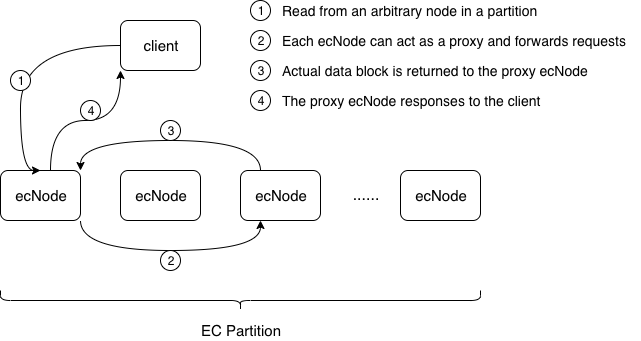

The diagram above was exported from draw.io. Its source (the exported page's mxGraphModel, read from the mxfile embedded in the PNG):
<mxGraphModel dx="815" dy="521" grid="1" gridSize="10" guides="1" tooltips="1" connect="1" arrows="1" fold="1" page="1" pageScale="1" pageWidth="1169" pageHeight="827" math="0" shadow="0">
  <root>
    <mxCell id="0" />
    <mxCell id="1" parent="0" />
    <mxCell id="VZlL58tMN_GmP7dRH0y9-16" style="edgeStyle=orthogonalEdgeStyle;curved=1;orthogonalLoop=1;jettySize=auto;html=1;entryX=0.25;entryY=1;entryDx=0;entryDy=0;exitX=1;exitY=1;exitDx=0;exitDy=0;" parent="1" source="VZlL58tMN_GmP7dRH0y9-1" target="VZlL58tMN_GmP7dRH0y9-3" edge="1">
      <mxGeometry relative="1" as="geometry">
        <Array as="points">
          <mxPoint x="200" y="270" />
          <mxPoint x="380" y="270" />
        </Array>
      </mxGeometry>
    </mxCell>
    <mxCell id="VZlL58tMN_GmP7dRH0y9-22" style="edgeStyle=orthogonalEdgeStyle;curved=1;orthogonalLoop=1;jettySize=auto;html=1;entryX=0;entryY=1;entryDx=0;entryDy=0;exitX=0.625;exitY=0;exitDx=0;exitDy=0;exitPerimeter=0;" parent="1" source="VZlL58tMN_GmP7dRH0y9-1" target="VZlL58tMN_GmP7dRH0y9-8" edge="1">
      <mxGeometry relative="1" as="geometry" />
    </mxCell>
    <mxCell id="VZlL58tMN_GmP7dRH0y9-1" value="&lt;font style=&quot;font-size: 15px&quot;&gt;ecNode&lt;/font&gt;" style="rounded=1;whiteSpace=wrap;html=1;" parent="1" vertex="1">
      <mxGeometry x="120" y="190" width="80" height="50" as="geometry" />
    </mxCell>
    <mxCell id="VZlL58tMN_GmP7dRH0y9-2" value="&lt;font style=&quot;font-size: 15px&quot;&gt;ecNode&lt;/font&gt;" style="rounded=1;whiteSpace=wrap;html=1;" parent="1" vertex="1">
      <mxGeometry x="240" y="190" width="80" height="50" as="geometry" />
    </mxCell>
    <mxCell id="VZlL58tMN_GmP7dRH0y9-18" style="edgeStyle=orthogonalEdgeStyle;curved=1;orthogonalLoop=1;jettySize=auto;html=1;entryX=1;entryY=0;entryDx=0;entryDy=0;exitX=0.25;exitY=0;exitDx=0;exitDy=0;" parent="1" source="VZlL58tMN_GmP7dRH0y9-3" target="VZlL58tMN_GmP7dRH0y9-1" edge="1">
      <mxGeometry relative="1" as="geometry">
        <Array as="points">
          <mxPoint x="380" y="160" />
          <mxPoint x="200" y="160" />
        </Array>
      </mxGeometry>
    </mxCell>
    <mxCell id="VZlL58tMN_GmP7dRH0y9-3" value="&lt;font style=&quot;font-size: 15px&quot;&gt;ecNode&lt;/font&gt;" style="rounded=1;whiteSpace=wrap;html=1;" parent="1" vertex="1">
      <mxGeometry x="360" y="190" width="80" height="50" as="geometry" />
    </mxCell>
    <mxCell id="VZlL58tMN_GmP7dRH0y9-4" value="&lt;font style=&quot;font-size: 15px&quot;&gt;ecNode&lt;/font&gt;" style="rounded=1;whiteSpace=wrap;html=1;" parent="1" vertex="1">
      <mxGeometry x="520" y="190" width="80" height="50" as="geometry" />
    </mxCell>
    <mxCell id="VZlL58tMN_GmP7dRH0y9-5" value="&lt;font style=&quot;font-size: 16px&quot;&gt;......&lt;/font&gt;" style="text;html=1;strokeColor=none;fillColor=none;align=center;verticalAlign=middle;whiteSpace=wrap;rounded=0;" parent="1" vertex="1">
      <mxGeometry x="460" y="202.5" width="50" height="25" as="geometry" />
    </mxCell>
    <mxCell id="VZlL58tMN_GmP7dRH0y9-10" style="edgeStyle=orthogonalEdgeStyle;orthogonalLoop=1;jettySize=auto;html=1;exitX=0;exitY=0.5;exitDx=0;exitDy=0;entryX=0.5;entryY=0;entryDx=0;entryDy=0;curved=1;" parent="1" source="VZlL58tMN_GmP7dRH0y9-8" target="VZlL58tMN_GmP7dRH0y9-1" edge="1">
      <mxGeometry relative="1" as="geometry">
        <Array as="points">
          <mxPoint x="140" y="65" />
          <mxPoint x="140" y="190" />
        </Array>
      </mxGeometry>
    </mxCell>
    <mxCell id="VZlL58tMN_GmP7dRH0y9-8" value="&lt;font style=&quot;font-size: 15px&quot;&gt;client&lt;/font&gt;" style="rounded=1;whiteSpace=wrap;html=1;" parent="1" vertex="1">
      <mxGeometry x="240" y="40" width="80" height="50" as="geometry" />
    </mxCell>
    <mxCell id="VZlL58tMN_GmP7dRH0y9-13" value="1" style="ellipse;whiteSpace=wrap;html=1;aspect=fixed;" parent="1" vertex="1">
      <mxGeometry x="130" y="90" width="20" height="20" as="geometry" />
    </mxCell>
    <mxCell id="VZlL58tMN_GmP7dRH0y9-17" value="2" style="ellipse;whiteSpace=wrap;html=1;aspect=fixed;" parent="1" vertex="1">
      <mxGeometry x="280" y="270" width="20" height="20" as="geometry" />
    </mxCell>
    <mxCell id="VZlL58tMN_GmP7dRH0y9-19" value="3" style="ellipse;whiteSpace=wrap;html=1;aspect=fixed;" parent="1" vertex="1">
      <mxGeometry x="280" y="140" width="20" height="20" as="geometry" />
    </mxCell>
    <mxCell id="VZlL58tMN_GmP7dRH0y9-23" value="4" style="ellipse;whiteSpace=wrap;html=1;aspect=fixed;" parent="1" vertex="1">
      <mxGeometry x="200" y="120" width="20" height="20" as="geometry" />
    </mxCell>
    <mxCell id="J1dhXGRBBlb_0tiMYPRD-3" value="" style="shape=curlyBracket;whiteSpace=wrap;html=1;rounded=1;rotation=-90;" parent="1" vertex="1">
      <mxGeometry x="350" y="80" width="20" height="480" as="geometry" />
    </mxCell>
    <mxCell id="J1dhXGRBBlb_0tiMYPRD-4" value="&lt;font style=&quot;font-size: 15px&quot;&gt;EC Partition&lt;/font&gt;" style="text;html=1;strokeColor=none;fillColor=none;align=center;verticalAlign=middle;whiteSpace=wrap;rounded=0;" parent="1" vertex="1">
      <mxGeometry x="315" y="340" width="90" height="20" as="geometry" />
    </mxCell>
    <mxCell id="J1dhXGRBBlb_0tiMYPRD-5" value="1" style="ellipse;whiteSpace=wrap;html=1;aspect=fixed;" parent="1" vertex="1">
      <mxGeometry x="370" y="20" width="20" height="20" as="geometry" />
    </mxCell>
    <mxCell id="J1dhXGRBBlb_0tiMYPRD-6" value="&lt;font style=&quot;font-size: 14px&quot;&gt;Read from an arbitrary node in a partition&lt;/font&gt;" style="text;html=1;strokeColor=none;fillColor=none;align=left;verticalAlign=middle;whiteSpace=wrap;rounded=0;" parent="1" vertex="1">
      <mxGeometry x="400" y="20" width="280" height="20" as="geometry" />
    </mxCell>
    <mxCell id="J1dhXGRBBlb_0tiMYPRD-7" value="2" style="ellipse;whiteSpace=wrap;html=1;aspect=fixed;" parent="1" vertex="1">
      <mxGeometry x="370" y="50" width="20" height="20" as="geometry" />
    </mxCell>
    <mxCell id="J1dhXGRBBlb_0tiMYPRD-8" value="&lt;font style=&quot;font-size: 14px&quot;&gt;Each ecNode can act as a proxy and forwards requests&lt;/font&gt;" style="text;html=1;strokeColor=none;fillColor=none;align=left;verticalAlign=middle;whiteSpace=wrap;rounded=0;" parent="1" vertex="1">
      <mxGeometry x="400" y="45" width="360" height="30" as="geometry" />
    </mxCell>
    <mxCell id="J1dhXGRBBlb_0tiMYPRD-9" value="3" style="ellipse;whiteSpace=wrap;html=1;aspect=fixed;" parent="1" vertex="1">
      <mxGeometry x="370" y="80" width="20" height="20" as="geometry" />
    </mxCell>
    <mxCell id="J1dhXGRBBlb_0tiMYPRD-10" value="&lt;font style=&quot;font-size: 14px&quot;&gt;Actual data block is returned to the proxy ecNode&lt;/font&gt;" style="text;html=1;strokeColor=none;fillColor=none;align=left;verticalAlign=middle;whiteSpace=wrap;rounded=0;" parent="1" vertex="1">
      <mxGeometry x="400" y="75" width="340" height="30" as="geometry" />
    </mxCell>
    <mxCell id="J1dhXGRBBlb_0tiMYPRD-11" value="4" style="ellipse;whiteSpace=wrap;html=1;aspect=fixed;" parent="1" vertex="1">
      <mxGeometry x="370" y="110" width="20" height="20" as="geometry" />
    </mxCell>
    <mxCell id="J1dhXGRBBlb_0tiMYPRD-12" value="&lt;font style=&quot;font-size: 14px&quot;&gt;The proxy ecNode responses to the client&lt;/font&gt;" style="text;html=1;strokeColor=none;fillColor=none;align=left;verticalAlign=middle;whiteSpace=wrap;rounded=0;" parent="1" vertex="1">
      <mxGeometry x="400" y="105" width="340" height="30" as="geometry" />
    </mxCell>
  </root>
</mxGraphModel>